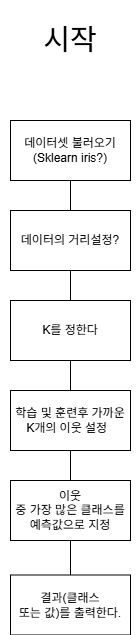

The diagram above was exported from draw.io. Its source (the exported page's mxGraphModel, read from the mxfile embedded in the PNG):
<mxGraphModel dx="1381" dy="757" grid="1" gridSize="10" guides="1" tooltips="1" connect="1" arrows="1" fold="1" page="1" pageScale="1" pageWidth="827" pageHeight="1169" math="0" shadow="0">
  <root>
    <mxCell id="0" />
    <mxCell id="1" parent="0" />
    <mxCell id="xmKU5tH9yYYywPD6PNqS-1" value="&lt;font style=&quot;font-size: 29px;&quot;&gt;시작&lt;/font&gt;" style="text;html=1;align=center;verticalAlign=middle;whiteSpace=wrap;rounded=0;" parent="1" vertex="1">
      <mxGeometry x="330" y="10" width="140" height="80" as="geometry" />
    </mxCell>
    <mxCell id="xmKU5tH9yYYywPD6PNqS-2" value="데이터셋 불러오기&lt;div&gt;(Sklearn iris?)&lt;/div&gt;" style="rounded=0;whiteSpace=wrap;html=1;" parent="1" vertex="1">
      <mxGeometry x="340" y="130" width="120" height="60" as="geometry" />
    </mxCell>
    <mxCell id="xmKU5tH9yYYywPD6PNqS-3" value="K를 정한다" style="rounded=0;whiteSpace=wrap;html=1;" parent="1" vertex="1">
      <mxGeometry x="340" y="310" width="120" height="60" as="geometry" />
    </mxCell>
    <mxCell id="xmKU5tH9yYYywPD6PNqS-4" value="데이터의 거리설정?" style="rounded=0;whiteSpace=wrap;html=1;" parent="1" vertex="1">
      <mxGeometry x="340" y="220" width="120" height="60" as="geometry" />
    </mxCell>
    <mxCell id="xmKU5tH9yYYywPD6PNqS-5" value="학습 및 훈련후 가까운 K개의 이웃 설정&amp;nbsp;&amp;nbsp;" style="rounded=0;whiteSpace=wrap;html=1;" parent="1" vertex="1">
      <mxGeometry x="340" y="400" width="120" height="60" as="geometry" />
    </mxCell>
    <mxCell id="xmKU5tH9yYYywPD6PNqS-6" value="이웃&lt;br/&gt;중 가장 많은 클래스를 예측값으로 지정" style="rounded=0;whiteSpace=wrap;html=1;" parent="1" vertex="1">
      <mxGeometry x="340" y="490" width="120" height="60" as="geometry" />
    </mxCell>
    <mxCell id="Ipajhnmiye22s7dIJ1et-1" value="결과(클래스&lt;br/&gt;또는 값)를 출력한다." style="rounded=0;whiteSpace=wrap;html=1;" vertex="1" parent="1">
      <mxGeometry x="340" y="584.5" width="120" height="60" as="geometry" />
    </mxCell>
    <mxCell id="Ipajhnmiye22s7dIJ1et-2" value="" style="endArrow=none;html=1;rounded=0;entryX=0.5;entryY=1;entryDx=0;entryDy=0;exitX=0.5;exitY=0;exitDx=0;exitDy=0;" edge="1" parent="1" source="xmKU5tH9yYYywPD6PNqS-4" target="xmKU5tH9yYYywPD6PNqS-2">
      <mxGeometry width="50" height="50" relative="1" as="geometry">
        <mxPoint x="390" y="420" as="sourcePoint" />
        <mxPoint x="440" y="370" as="targetPoint" />
      </mxGeometry>
    </mxCell>
    <mxCell id="Ipajhnmiye22s7dIJ1et-3" value="" style="endArrow=none;html=1;rounded=0;entryX=0.5;entryY=1;entryDx=0;entryDy=0;exitX=0.5;exitY=0;exitDx=0;exitDy=0;" edge="1" parent="1" source="xmKU5tH9yYYywPD6PNqS-3" target="xmKU5tH9yYYywPD6PNqS-4">
      <mxGeometry width="50" height="50" relative="1" as="geometry">
        <mxPoint x="500" y="350" as="sourcePoint" />
        <mxPoint x="500" y="320" as="targetPoint" />
      </mxGeometry>
    </mxCell>
    <mxCell id="Ipajhnmiye22s7dIJ1et-4" value="" style="endArrow=none;html=1;rounded=0;exitX=0.5;exitY=0;exitDx=0;exitDy=0;entryX=0.5;entryY=1;entryDx=0;entryDy=0;" edge="1" parent="1" source="xmKU5tH9yYYywPD6PNqS-5" target="xmKU5tH9yYYywPD6PNqS-3">
      <mxGeometry width="50" height="50" relative="1" as="geometry">
        <mxPoint x="390" y="420" as="sourcePoint" />
        <mxPoint x="440" y="370" as="targetPoint" />
      </mxGeometry>
    </mxCell>
    <mxCell id="Ipajhnmiye22s7dIJ1et-5" value="" style="endArrow=none;html=1;rounded=0;entryX=0.5;entryY=1;entryDx=0;entryDy=0;exitX=0.5;exitY=0;exitDx=0;exitDy=0;" edge="1" parent="1" source="xmKU5tH9yYYywPD6PNqS-6" target="xmKU5tH9yYYywPD6PNqS-5">
      <mxGeometry width="50" height="50" relative="1" as="geometry">
        <mxPoint x="570" y="510" as="sourcePoint" />
        <mxPoint x="570" y="480" as="targetPoint" />
      </mxGeometry>
    </mxCell>
    <mxCell id="Ipajhnmiye22s7dIJ1et-6" value="" style="endArrow=none;html=1;rounded=0;entryX=0.5;entryY=1;entryDx=0;entryDy=0;exitX=0.5;exitY=0;exitDx=0;exitDy=0;" edge="1" parent="1" source="Ipajhnmiye22s7dIJ1et-1" target="xmKU5tH9yYYywPD6PNqS-6">
      <mxGeometry width="50" height="50" relative="1" as="geometry">
        <mxPoint x="410" y="590" as="sourcePoint" />
        <mxPoint x="410" y="560" as="targetPoint" />
      </mxGeometry>
    </mxCell>
  </root>
</mxGraphModel>